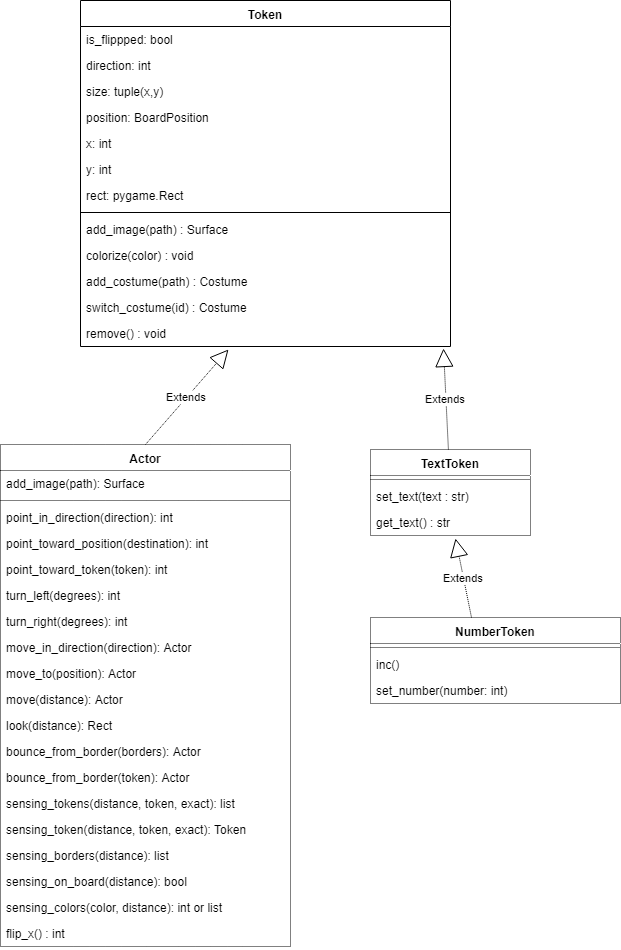

The diagram above was exported from draw.io. Its source (the exported page's mxGraphModel, read from the mxfile embedded in the PNG):
<mxGraphModel dx="1154" dy="685" grid="1" gridSize="10" guides="1" tooltips="1" connect="1" arrows="1" fold="1" page="1" pageScale="1" pageWidth="827" pageHeight="1169" math="0" shadow="0">
  <root>
    <mxCell id="0" />
    <mxCell id="1" parent="0" />
    <mxCell id="UST-gNYKlrWyq94DThVL-1" value="Token&#10;&#10;" style="swimlane;fontStyle=1;align=center;verticalAlign=top;childLayout=stackLayout;horizontal=1;startSize=26;horizontalStack=0;resizeParent=1;resizeParentMax=0;resizeLast=0;collapsible=1;marginBottom=0;" parent="1" vertex="1">
      <mxGeometry x="120" y="82" width="370" height="346" as="geometry" />
    </mxCell>
    <mxCell id="UST-gNYKlrWyq94DThVL-35" value="is_flippped: bool&#10;" style="text;strokeColor=none;fillColor=none;align=left;verticalAlign=top;spacingLeft=4;spacingRight=4;overflow=hidden;rotatable=0;points=[[0,0.5],[1,0.5]];portConstraint=eastwest;" parent="UST-gNYKlrWyq94DThVL-1" vertex="1">
      <mxGeometry y="26" width="370" height="26" as="geometry" />
    </mxCell>
    <mxCell id="qsW-CEljLpnWOIR7zg6t-1" value="direction: int&#10;" style="text;strokeColor=none;fillColor=none;align=left;verticalAlign=top;spacingLeft=4;spacingRight=4;overflow=hidden;rotatable=0;points=[[0,0.5],[1,0.5]];portConstraint=eastwest;" parent="UST-gNYKlrWyq94DThVL-1" vertex="1">
      <mxGeometry y="52" width="370" height="26" as="geometry" />
    </mxCell>
    <mxCell id="qsW-CEljLpnWOIR7zg6t-2" value="size: tuple(x,y)&#10;" style="text;strokeColor=none;fillColor=none;align=left;verticalAlign=top;spacingLeft=4;spacingRight=4;overflow=hidden;rotatable=0;points=[[0,0.5],[1,0.5]];portConstraint=eastwest;" parent="UST-gNYKlrWyq94DThVL-1" vertex="1">
      <mxGeometry y="78" width="370" height="26" as="geometry" />
    </mxCell>
    <mxCell id="qsW-CEljLpnWOIR7zg6t-4" value="position: BoardPosition&#10;" style="text;strokeColor=none;fillColor=none;align=left;verticalAlign=top;spacingLeft=4;spacingRight=4;overflow=hidden;rotatable=0;points=[[0,0.5],[1,0.5]];portConstraint=eastwest;" parent="UST-gNYKlrWyq94DThVL-1" vertex="1">
      <mxGeometry y="104" width="370" height="26" as="geometry" />
    </mxCell>
    <mxCell id="qsW-CEljLpnWOIR7zg6t-5" value="x: int" style="text;strokeColor=none;fillColor=none;align=left;verticalAlign=top;spacingLeft=4;spacingRight=4;overflow=hidden;rotatable=0;points=[[0,0.5],[1,0.5]];portConstraint=eastwest;" parent="UST-gNYKlrWyq94DThVL-1" vertex="1">
      <mxGeometry y="130" width="370" height="26" as="geometry" />
    </mxCell>
    <mxCell id="qsW-CEljLpnWOIR7zg6t-6" value="y: int&#10;" style="text;strokeColor=none;fillColor=none;align=left;verticalAlign=top;spacingLeft=4;spacingRight=4;overflow=hidden;rotatable=0;points=[[0,0.5],[1,0.5]];portConstraint=eastwest;" parent="UST-gNYKlrWyq94DThVL-1" vertex="1">
      <mxGeometry y="156" width="370" height="26" as="geometry" />
    </mxCell>
    <mxCell id="qsW-CEljLpnWOIR7zg6t-13" value="rect: pygame.Rect&#10;" style="text;strokeColor=none;fillColor=none;align=left;verticalAlign=top;spacingLeft=4;spacingRight=4;overflow=hidden;rotatable=0;points=[[0,0.5],[1,0.5]];portConstraint=eastwest;" parent="UST-gNYKlrWyq94DThVL-1" vertex="1">
      <mxGeometry y="182" width="370" height="26" as="geometry" />
    </mxCell>
    <mxCell id="UST-gNYKlrWyq94DThVL-3" value="" style="line;strokeWidth=1;fillColor=none;align=left;verticalAlign=middle;spacingTop=-1;spacingLeft=3;spacingRight=3;rotatable=0;labelPosition=right;points=[];portConstraint=eastwest;" parent="UST-gNYKlrWyq94DThVL-1" vertex="1">
      <mxGeometry y="208" width="370" height="8" as="geometry" />
    </mxCell>
    <mxCell id="qsW-CEljLpnWOIR7zg6t-3" value="add_image(path) : Surface" style="text;strokeColor=none;fillColor=none;align=left;verticalAlign=top;spacingLeft=4;spacingRight=4;overflow=hidden;rotatable=0;points=[[0,0.5],[1,0.5]];portConstraint=eastwest;" parent="UST-gNYKlrWyq94DThVL-1" vertex="1">
      <mxGeometry y="216" width="370" height="26" as="geometry" />
    </mxCell>
    <mxCell id="UST-gNYKlrWyq94DThVL-37" value="colorize(color) : void" style="text;strokeColor=none;fillColor=none;align=left;verticalAlign=top;spacingLeft=4;spacingRight=4;overflow=hidden;rotatable=0;points=[[0,0.5],[1,0.5]];portConstraint=eastwest;" parent="UST-gNYKlrWyq94DThVL-1" vertex="1">
      <mxGeometry y="242" width="370" height="26" as="geometry" />
    </mxCell>
    <mxCell id="qsW-CEljLpnWOIR7zg6t-12" value="add_costume(path) : Costume" style="text;strokeColor=none;fillColor=none;align=left;verticalAlign=top;spacingLeft=4;spacingRight=4;overflow=hidden;rotatable=0;points=[[0,0.5],[1,0.5]];portConstraint=eastwest;" parent="UST-gNYKlrWyq94DThVL-1" vertex="1">
      <mxGeometry y="268" width="370" height="26" as="geometry" />
    </mxCell>
    <mxCell id="UST-gNYKlrWyq94DThVL-38" value="switch_costume(id) : Costume" style="text;strokeColor=none;fillColor=none;align=left;verticalAlign=top;spacingLeft=4;spacingRight=4;overflow=hidden;rotatable=0;points=[[0,0.5],[1,0.5]];portConstraint=eastwest;" parent="UST-gNYKlrWyq94DThVL-1" vertex="1">
      <mxGeometry y="294" width="370" height="26" as="geometry" />
    </mxCell>
    <mxCell id="qsW-CEljLpnWOIR7zg6t-9" value="remove() : void" style="text;strokeColor=none;fillColor=none;align=left;verticalAlign=top;spacingLeft=4;spacingRight=4;overflow=hidden;rotatable=0;points=[[0,0.5],[1,0.5]];portConstraint=eastwest;" parent="UST-gNYKlrWyq94DThVL-1" vertex="1">
      <mxGeometry y="320" width="370" height="26" as="geometry" />
    </mxCell>
    <mxCell id="UST-gNYKlrWyq94DThVL-10" value="Actor&#10;" style="swimlane;fontStyle=1;align=center;verticalAlign=top;childLayout=stackLayout;horizontal=1;startSize=26;horizontalStack=0;resizeParent=1;resizeParentMax=0;resizeLast=0;collapsible=1;marginBottom=0;dashed=1;dashPattern=1 1;strokeColor=#000000;fontColor=#000000;" parent="1" vertex="1">
      <mxGeometry x="40" y="526" width="290" height="502" as="geometry" />
    </mxCell>
    <mxCell id="qsW-CEljLpnWOIR7zg6t-14" value="add_image(path): Surface" style="text;strokeColor=none;fillColor=none;align=left;verticalAlign=top;spacingLeft=4;spacingRight=4;overflow=hidden;rotatable=0;points=[[0,0.5],[1,0.5]];portConstraint=eastwest;" parent="UST-gNYKlrWyq94DThVL-10" vertex="1">
      <mxGeometry y="26" width="290" height="26" as="geometry" />
    </mxCell>
    <mxCell id="UST-gNYKlrWyq94DThVL-11" value="" style="line;strokeWidth=1;align=left;verticalAlign=middle;spacingTop=-1;spacingLeft=3;spacingRight=3;rotatable=0;labelPosition=right;points=[];portConstraint=eastwest;dashed=1;dashPattern=1 1;strokeColor=#000000;fontColor=#B3B3B3;" parent="UST-gNYKlrWyq94DThVL-10" vertex="1">
      <mxGeometry y="52" width="290" height="8" as="geometry" />
    </mxCell>
    <mxCell id="qsW-CEljLpnWOIR7zg6t-15" value="point_in_direction(direction): int" style="text;strokeColor=none;fillColor=none;align=left;verticalAlign=top;spacingLeft=4;spacingRight=4;overflow=hidden;rotatable=0;points=[[0,0.5],[1,0.5]];portConstraint=eastwest;" parent="UST-gNYKlrWyq94DThVL-10" vertex="1">
      <mxGeometry y="60" width="290" height="26" as="geometry" />
    </mxCell>
    <mxCell id="qsW-CEljLpnWOIR7zg6t-16" value="point_toward_position(destination): int" style="text;strokeColor=none;fillColor=none;align=left;verticalAlign=top;spacingLeft=4;spacingRight=4;overflow=hidden;rotatable=0;points=[[0,0.5],[1,0.5]];portConstraint=eastwest;" parent="UST-gNYKlrWyq94DThVL-10" vertex="1">
      <mxGeometry y="86" width="290" height="26" as="geometry" />
    </mxCell>
    <mxCell id="qsW-CEljLpnWOIR7zg6t-17" value="point_toward_token(token): int" style="text;strokeColor=none;fillColor=none;align=left;verticalAlign=top;spacingLeft=4;spacingRight=4;overflow=hidden;rotatable=0;points=[[0,0.5],[1,0.5]];portConstraint=eastwest;" parent="UST-gNYKlrWyq94DThVL-10" vertex="1">
      <mxGeometry y="112" width="290" height="26" as="geometry" />
    </mxCell>
    <mxCell id="qsW-CEljLpnWOIR7zg6t-18" value="turn_left(degrees): int" style="text;strokeColor=none;fillColor=none;align=left;verticalAlign=top;spacingLeft=4;spacingRight=4;overflow=hidden;rotatable=0;points=[[0,0.5],[1,0.5]];portConstraint=eastwest;" parent="UST-gNYKlrWyq94DThVL-10" vertex="1">
      <mxGeometry y="138" width="290" height="26" as="geometry" />
    </mxCell>
    <mxCell id="qsW-CEljLpnWOIR7zg6t-19" value="turn_right(degrees): int" style="text;strokeColor=none;fillColor=none;align=left;verticalAlign=top;spacingLeft=4;spacingRight=4;overflow=hidden;rotatable=0;points=[[0,0.5],[1,0.5]];portConstraint=eastwest;" parent="UST-gNYKlrWyq94DThVL-10" vertex="1">
      <mxGeometry y="164" width="290" height="26" as="geometry" />
    </mxCell>
    <mxCell id="qsW-CEljLpnWOIR7zg6t-20" value="move_in_direction(direction): Actor" style="text;strokeColor=none;fillColor=none;align=left;verticalAlign=top;spacingLeft=4;spacingRight=4;overflow=hidden;rotatable=0;points=[[0,0.5],[1,0.5]];portConstraint=eastwest;" parent="UST-gNYKlrWyq94DThVL-10" vertex="1">
      <mxGeometry y="190" width="290" height="26" as="geometry" />
    </mxCell>
    <mxCell id="qsW-CEljLpnWOIR7zg6t-21" value="move_to(position): Actor" style="text;strokeColor=none;fillColor=none;align=left;verticalAlign=top;spacingLeft=4;spacingRight=4;overflow=hidden;rotatable=0;points=[[0,0.5],[1,0.5]];portConstraint=eastwest;" parent="UST-gNYKlrWyq94DThVL-10" vertex="1">
      <mxGeometry y="216" width="290" height="26" as="geometry" />
    </mxCell>
    <mxCell id="qsW-CEljLpnWOIR7zg6t-22" value="move(distance): Actor" style="text;strokeColor=none;fillColor=none;align=left;verticalAlign=top;spacingLeft=4;spacingRight=4;overflow=hidden;rotatable=0;points=[[0,0.5],[1,0.5]];portConstraint=eastwest;" parent="UST-gNYKlrWyq94DThVL-10" vertex="1">
      <mxGeometry y="242" width="290" height="26" as="geometry" />
    </mxCell>
    <mxCell id="qsW-CEljLpnWOIR7zg6t-23" value="look(distance): Rect" style="text;strokeColor=none;fillColor=none;align=left;verticalAlign=top;spacingLeft=4;spacingRight=4;overflow=hidden;rotatable=0;points=[[0,0.5],[1,0.5]];portConstraint=eastwest;" parent="UST-gNYKlrWyq94DThVL-10" vertex="1">
      <mxGeometry y="268" width="290" height="26" as="geometry" />
    </mxCell>
    <mxCell id="qsW-CEljLpnWOIR7zg6t-24" value="bounce_from_border(borders): Actor" style="text;strokeColor=none;fillColor=none;align=left;verticalAlign=top;spacingLeft=4;spacingRight=4;overflow=hidden;rotatable=0;points=[[0,0.5],[1,0.5]];portConstraint=eastwest;" parent="UST-gNYKlrWyq94DThVL-10" vertex="1">
      <mxGeometry y="294" width="290" height="26" as="geometry" />
    </mxCell>
    <mxCell id="qsW-CEljLpnWOIR7zg6t-25" value="bounce_from_border(token): Actor" style="text;strokeColor=none;fillColor=none;align=left;verticalAlign=top;spacingLeft=4;spacingRight=4;overflow=hidden;rotatable=0;points=[[0,0.5],[1,0.5]];portConstraint=eastwest;" parent="UST-gNYKlrWyq94DThVL-10" vertex="1">
      <mxGeometry y="320" width="290" height="26" as="geometry" />
    </mxCell>
    <mxCell id="qsW-CEljLpnWOIR7zg6t-26" value="sensing_tokens(distance, token, exact): list" style="text;strokeColor=none;fillColor=none;align=left;verticalAlign=top;spacingLeft=4;spacingRight=4;overflow=hidden;rotatable=0;points=[[0,0.5],[1,0.5]];portConstraint=eastwest;" parent="UST-gNYKlrWyq94DThVL-10" vertex="1">
      <mxGeometry y="346" width="290" height="26" as="geometry" />
    </mxCell>
    <mxCell id="qsW-CEljLpnWOIR7zg6t-27" value="sensing_token(distance, token, exact): Token" style="text;strokeColor=none;fillColor=none;align=left;verticalAlign=top;spacingLeft=4;spacingRight=4;overflow=hidden;rotatable=0;points=[[0,0.5],[1,0.5]];portConstraint=eastwest;" parent="UST-gNYKlrWyq94DThVL-10" vertex="1">
      <mxGeometry y="372" width="290" height="26" as="geometry" />
    </mxCell>
    <mxCell id="qsW-CEljLpnWOIR7zg6t-28" value="sensing_borders(distance): list" style="text;strokeColor=none;fillColor=none;align=left;verticalAlign=top;spacingLeft=4;spacingRight=4;overflow=hidden;rotatable=0;points=[[0,0.5],[1,0.5]];portConstraint=eastwest;" parent="UST-gNYKlrWyq94DThVL-10" vertex="1">
      <mxGeometry y="398" width="290" height="26" as="geometry" />
    </mxCell>
    <mxCell id="qsW-CEljLpnWOIR7zg6t-29" value="sensing_on_board(distance): bool" style="text;strokeColor=none;fillColor=none;align=left;verticalAlign=top;spacingLeft=4;spacingRight=4;overflow=hidden;rotatable=0;points=[[0,0.5],[1,0.5]];portConstraint=eastwest;" parent="UST-gNYKlrWyq94DThVL-10" vertex="1">
      <mxGeometry y="424" width="290" height="26" as="geometry" />
    </mxCell>
    <mxCell id="qsW-CEljLpnWOIR7zg6t-30" value="sensing_colors(color, distance): int or list" style="text;strokeColor=none;fillColor=none;align=left;verticalAlign=top;spacingLeft=4;spacingRight=4;overflow=hidden;rotatable=0;points=[[0,0.5],[1,0.5]];portConstraint=eastwest;" parent="UST-gNYKlrWyq94DThVL-10" vertex="1">
      <mxGeometry y="450" width="290" height="26" as="geometry" />
    </mxCell>
    <mxCell id="qsW-CEljLpnWOIR7zg6t-31" value="flip_x() : int" style="text;strokeColor=none;fillColor=none;align=left;verticalAlign=top;spacingLeft=4;spacingRight=4;overflow=hidden;rotatable=0;points=[[0,0.5],[1,0.5]];portConstraint=eastwest;" parent="UST-gNYKlrWyq94DThVL-10" vertex="1">
      <mxGeometry y="476" width="290" height="26" as="geometry" />
    </mxCell>
    <mxCell id="UST-gNYKlrWyq94DThVL-12" value="NumberToken&#10;" style="swimlane;fontStyle=1;align=center;verticalAlign=top;childLayout=stackLayout;horizontal=1;startSize=26;horizontalStack=0;resizeParent=1;resizeParentMax=0;resizeLast=0;collapsible=1;marginBottom=0;dashed=1;dashPattern=1 1;strokeColor=#000000;fontColor=#000000;" parent="1" vertex="1">
      <mxGeometry x="410" y="699" width="250" height="86" as="geometry" />
    </mxCell>
    <mxCell id="UST-gNYKlrWyq94DThVL-13" value="" style="line;strokeWidth=1;align=left;verticalAlign=middle;spacingTop=-1;spacingLeft=3;spacingRight=3;rotatable=0;labelPosition=right;points=[];portConstraint=eastwest;dashed=1;dashPattern=1 1;strokeColor=#000000;fontColor=#000000;" parent="UST-gNYKlrWyq94DThVL-12" vertex="1">
      <mxGeometry y="26" width="250" height="8" as="geometry" />
    </mxCell>
    <mxCell id="qsW-CEljLpnWOIR7zg6t-34" value="inc()" style="text;strokeColor=none;fillColor=none;align=left;verticalAlign=top;spacingLeft=4;spacingRight=4;overflow=hidden;rotatable=0;points=[[0,0.5],[1,0.5]];portConstraint=eastwest;" parent="UST-gNYKlrWyq94DThVL-12" vertex="1">
      <mxGeometry y="34" width="250" height="26" as="geometry" />
    </mxCell>
    <mxCell id="qsW-CEljLpnWOIR7zg6t-35" value="set_number(number: int)" style="text;strokeColor=none;fillColor=none;align=left;verticalAlign=top;spacingLeft=4;spacingRight=4;overflow=hidden;rotatable=0;points=[[0,0.5],[1,0.5]];portConstraint=eastwest;" parent="UST-gNYKlrWyq94DThVL-12" vertex="1">
      <mxGeometry y="60" width="250" height="26" as="geometry" />
    </mxCell>
    <mxCell id="UST-gNYKlrWyq94DThVL-14" value="TextToken&#10;" style="swimlane;fontStyle=1;align=center;verticalAlign=top;childLayout=stackLayout;horizontal=1;startSize=26;horizontalStack=0;resizeParent=1;resizeParentMax=0;resizeLast=0;collapsible=1;marginBottom=0;dashed=1;dashPattern=1 1;strokeColor=#000000;fontColor=#000000;" parent="1" vertex="1">
      <mxGeometry x="410" y="531" width="160" height="86" as="geometry" />
    </mxCell>
    <mxCell id="UST-gNYKlrWyq94DThVL-15" value="" style="line;strokeWidth=1;align=left;verticalAlign=middle;spacingTop=-1;spacingLeft=3;spacingRight=3;rotatable=0;labelPosition=right;points=[];portConstraint=eastwest;dashed=1;dashPattern=1 1;strokeColor=#000000;fontColor=#000000;" parent="UST-gNYKlrWyq94DThVL-14" vertex="1">
      <mxGeometry y="26" width="160" height="8" as="geometry" />
    </mxCell>
    <mxCell id="qsW-CEljLpnWOIR7zg6t-32" value="set_text(text : str)" style="text;strokeColor=none;fillColor=none;align=left;verticalAlign=top;spacingLeft=4;spacingRight=4;overflow=hidden;rotatable=0;points=[[0,0.5],[1,0.5]];portConstraint=eastwest;" parent="UST-gNYKlrWyq94DThVL-14" vertex="1">
      <mxGeometry y="34" width="160" height="26" as="geometry" />
    </mxCell>
    <mxCell id="qsW-CEljLpnWOIR7zg6t-33" value="get_text() : str" style="text;strokeColor=none;fillColor=none;align=left;verticalAlign=top;spacingLeft=4;spacingRight=4;overflow=hidden;rotatable=0;points=[[0,0.5],[1,0.5]];portConstraint=eastwest;" parent="UST-gNYKlrWyq94DThVL-14" vertex="1">
      <mxGeometry y="60" width="160" height="26" as="geometry" />
    </mxCell>
    <mxCell id="UST-gNYKlrWyq94DThVL-39" value="Extends" style="endArrow=block;endSize=16;endFill=0;html=1;exitX=0.5;exitY=0;exitDx=0;exitDy=0;entryX=0.4;entryY=1.115;entryDx=0;entryDy=0;entryPerimeter=0;dashed=1;dashPattern=1 1;strokeColor=#000000;fontColor=#000000;" parent="1" source="UST-gNYKlrWyq94DThVL-10" target="qsW-CEljLpnWOIR7zg6t-9" edge="1">
      <mxGeometry width="160" relative="1" as="geometry">
        <mxPoint x="210" y="531" as="sourcePoint" />
        <mxPoint x="234" y="560" as="targetPoint" />
      </mxGeometry>
    </mxCell>
    <mxCell id="UST-gNYKlrWyq94DThVL-41" value="Extends" style="endArrow=block;endSize=16;endFill=0;html=1;entryX=0.981;entryY=1.077;entryDx=0;entryDy=0;entryPerimeter=0;dashed=1;dashPattern=1 1;strokeColor=#000000;fontColor=#000000;" parent="1" source="UST-gNYKlrWyq94DThVL-14" target="qsW-CEljLpnWOIR7zg6t-9" edge="1">
      <mxGeometry width="160" relative="1" as="geometry">
        <mxPoint x="340" y="576" as="sourcePoint" />
        <mxPoint x="398" y="561" as="targetPoint" />
      </mxGeometry>
    </mxCell>
    <mxCell id="qsW-CEljLpnWOIR7zg6t-36" value="Extends" style="endArrow=block;endSize=16;endFill=0;html=1;entryX=0.531;entryY=1.115;entryDx=0;entryDy=0;entryPerimeter=0;dashed=1;dashPattern=1 1;strokeColor=#000000;fontColor=#000000;exitX=0.404;exitY=0;exitDx=0;exitDy=0;exitPerimeter=0;" parent="1" source="UST-gNYKlrWyq94DThVL-12" target="qsW-CEljLpnWOIR7zg6t-33" edge="1">
      <mxGeometry width="160" relative="1" as="geometry">
        <mxPoint x="436.39583333333326" y="541" as="sourcePoint" />
        <mxPoint x="287" y="440" as="targetPoint" />
      </mxGeometry>
    </mxCell>
  </root>
</mxGraphModel>